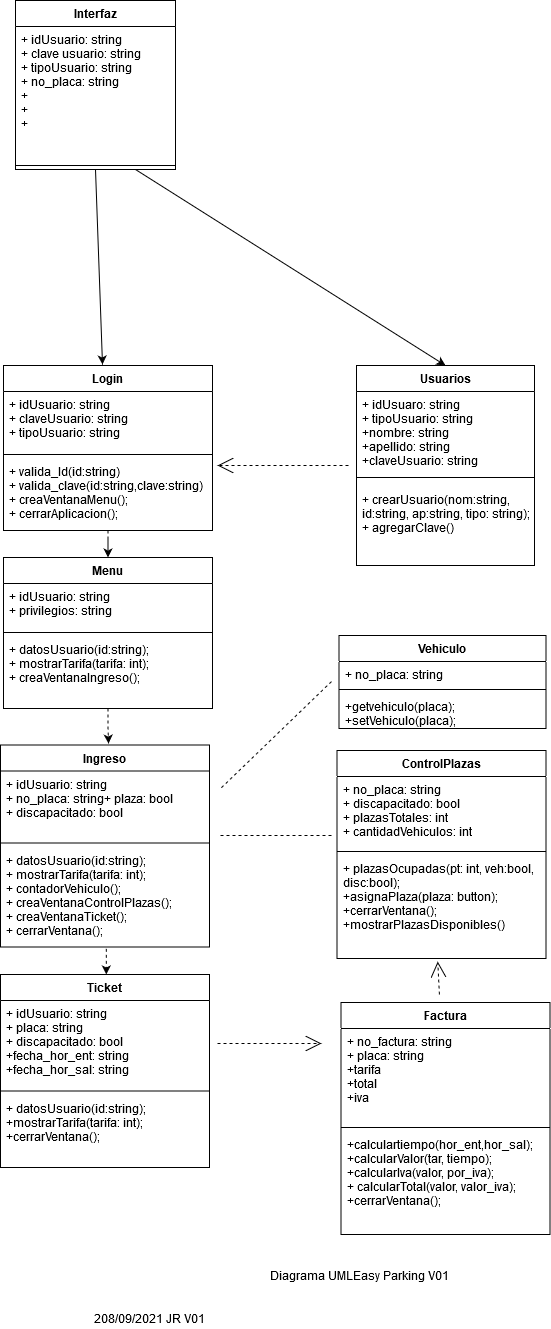

The diagram above was exported from draw.io. Its source (the exported page's mxGraphModel, read from the mxfile embedded in the PNG):
<mxGraphModel dx="1518" dy="2467" grid="0" gridSize="10" guides="1" tooltips="1" connect="1" arrows="1" fold="1" page="1" pageScale="1" pageWidth="1100" pageHeight="1700" math="0" shadow="0">
  <root>
    <mxCell id="0" />
    <mxCell id="1" parent="0" />
    <mxCell id="nlroJeAV5WC0lL1nlKev-11" value="" style="edgeStyle=orthogonalEdgeStyle;rounded=0;orthogonalLoop=1;jettySize=auto;html=1;entryX=0.5;entryY=0;entryDx=0;entryDy=0;dashed=1;" parent="1" source="nlroJeAV5WC0lL1nlKev-1" target="nlroJeAV5WC0lL1nlKev-5" edge="1">
      <mxGeometry relative="1" as="geometry" />
    </mxCell>
    <mxCell id="nlroJeAV5WC0lL1nlKev-1" value="Login" style="swimlane;fontStyle=1;align=center;verticalAlign=top;childLayout=stackLayout;horizontal=1;startSize=26;horizontalStack=0;resizeParent=1;resizeParentMax=0;resizeLast=0;collapsible=1;marginBottom=0;" parent="1" vertex="1">
      <mxGeometry x="134" y="88" width="209" height="165" as="geometry" />
    </mxCell>
    <mxCell id="nlroJeAV5WC0lL1nlKev-2" value="+ idUsuario: string&#10;+ claveUsuario: string&#10;+ tipoUsuario: string&#10;&#10;&#10;" style="text;strokeColor=none;fillColor=none;align=left;verticalAlign=top;spacingLeft=4;spacingRight=4;overflow=hidden;rotatable=0;points=[[0,0.5],[1,0.5]];portConstraint=eastwest;" parent="nlroJeAV5WC0lL1nlKev-1" vertex="1">
      <mxGeometry y="26" width="209" height="59" as="geometry" />
    </mxCell>
    <mxCell id="nlroJeAV5WC0lL1nlKev-3" value="" style="line;strokeWidth=1;fillColor=none;align=left;verticalAlign=middle;spacingTop=-1;spacingLeft=3;spacingRight=3;rotatable=0;labelPosition=right;points=[];portConstraint=eastwest;" parent="nlroJeAV5WC0lL1nlKev-1" vertex="1">
      <mxGeometry y="85" width="209" height="8" as="geometry" />
    </mxCell>
    <mxCell id="nlroJeAV5WC0lL1nlKev-4" value="+ valida_Id(id:string)&#10;+ valida_clave(id:string,clave:string)&#10;+ creaVentanaMenu();&#10;+ cerrarAplicacion();&#10;&#10;" style="text;strokeColor=none;fillColor=none;align=left;verticalAlign=top;spacingLeft=4;spacingRight=4;overflow=hidden;rotatable=0;points=[[0,0.5],[1,0.5]];portConstraint=eastwest;" parent="nlroJeAV5WC0lL1nlKev-1" vertex="1">
      <mxGeometry y="93" width="209" height="72" as="geometry" />
    </mxCell>
    <mxCell id="nlroJeAV5WC0lL1nlKev-17" value="" style="edgeStyle=orthogonalEdgeStyle;rounded=0;orthogonalLoop=1;jettySize=auto;html=1;dashed=1;entryX=0.517;entryY=-0.007;entryDx=0;entryDy=0;entryPerimeter=0;" parent="1" source="nlroJeAV5WC0lL1nlKev-5" target="nlroJeAV5WC0lL1nlKev-12" edge="1">
      <mxGeometry relative="1" as="geometry" />
    </mxCell>
    <mxCell id="nlroJeAV5WC0lL1nlKev-5" value="Menu" style="swimlane;fontStyle=1;align=center;verticalAlign=top;childLayout=stackLayout;horizontal=1;startSize=26;horizontalStack=0;resizeParent=1;resizeParentMax=0;resizeLast=0;collapsible=1;marginBottom=0;" parent="1" vertex="1">
      <mxGeometry x="134" y="280" width="209" height="151" as="geometry" />
    </mxCell>
    <mxCell id="nlroJeAV5WC0lL1nlKev-6" value="+ idUsuario: string&#10;+ privilegios: string&#10;" style="text;strokeColor=none;fillColor=none;align=left;verticalAlign=top;spacingLeft=4;spacingRight=4;overflow=hidden;rotatable=0;points=[[0,0.5],[1,0.5]];portConstraint=eastwest;" parent="nlroJeAV5WC0lL1nlKev-5" vertex="1">
      <mxGeometry y="26" width="209" height="45" as="geometry" />
    </mxCell>
    <mxCell id="nlroJeAV5WC0lL1nlKev-7" value="" style="line;strokeWidth=1;fillColor=none;align=left;verticalAlign=middle;spacingTop=-1;spacingLeft=3;spacingRight=3;rotatable=0;labelPosition=right;points=[];portConstraint=eastwest;" parent="nlroJeAV5WC0lL1nlKev-5" vertex="1">
      <mxGeometry y="71" width="209" height="8" as="geometry" />
    </mxCell>
    <mxCell id="nlroJeAV5WC0lL1nlKev-8" value="+ datosUsuario(id:string);&#10;+ mostrarTarifa(tarifa: int);&#10;+ creaVentanaIngreso();&#10;&#10;&#10;" style="text;strokeColor=none;fillColor=none;align=left;verticalAlign=top;spacingLeft=4;spacingRight=4;overflow=hidden;rotatable=0;points=[[0,0.5],[1,0.5]];portConstraint=eastwest;" parent="nlroJeAV5WC0lL1nlKev-5" vertex="1">
      <mxGeometry y="79" width="209" height="72" as="geometry" />
    </mxCell>
    <mxCell id="nlroJeAV5WC0lL1nlKev-12" value="Ingreso" style="swimlane;fontStyle=1;align=center;verticalAlign=top;childLayout=stackLayout;horizontal=1;startSize=26;horizontalStack=0;resizeParent=1;resizeParentMax=0;resizeLast=0;collapsible=1;marginBottom=0;" parent="1" vertex="1">
      <mxGeometry x="131" y="467.5" width="209" height="202" as="geometry" />
    </mxCell>
    <mxCell id="nlroJeAV5WC0lL1nlKev-13" value="+ idUsuario: string&#10;+ no_placa: string+ plaza: bool&#10;+ discapacitado: bool&#10;&#10;" style="text;strokeColor=none;fillColor=none;align=left;verticalAlign=top;spacingLeft=4;spacingRight=4;overflow=hidden;rotatable=0;points=[[0,0.5],[1,0.5]];portConstraint=eastwest;" parent="nlroJeAV5WC0lL1nlKev-12" vertex="1">
      <mxGeometry y="26" width="209" height="68" as="geometry" />
    </mxCell>
    <mxCell id="nlroJeAV5WC0lL1nlKev-14" value="" style="line;strokeWidth=1;fillColor=none;align=left;verticalAlign=middle;spacingTop=-1;spacingLeft=3;spacingRight=3;rotatable=0;labelPosition=right;points=[];portConstraint=eastwest;" parent="nlroJeAV5WC0lL1nlKev-12" vertex="1">
      <mxGeometry y="94" width="209" height="8" as="geometry" />
    </mxCell>
    <mxCell id="nlroJeAV5WC0lL1nlKev-15" value="+ datosUsuario(id:string);&#10;+ mostrarTarifa(tarifa: int);&#10;+ contadorVehiculo();&#10;+ creaVentanaControlPlazas();&#10;+ creaVentanaTicket();&#10;+ cerrarVentana();&#10;&#10;&#10;&#10;&#10;" style="text;strokeColor=none;fillColor=none;align=left;verticalAlign=top;spacingLeft=4;spacingRight=4;overflow=hidden;rotatable=0;points=[[0,0.5],[1,0.5]];portConstraint=eastwest;" parent="nlroJeAV5WC0lL1nlKev-12" vertex="1">
      <mxGeometry y="102" width="209" height="100" as="geometry" />
    </mxCell>
    <mxCell id="nlroJeAV5WC0lL1nlKev-18" value="Ticket" style="swimlane;fontStyle=1;align=center;verticalAlign=top;childLayout=stackLayout;horizontal=1;startSize=26;horizontalStack=0;resizeParent=1;resizeParentMax=0;resizeLast=0;collapsible=1;marginBottom=0;" parent="1" vertex="1">
      <mxGeometry x="131" y="697" width="209" height="193" as="geometry" />
    </mxCell>
    <mxCell id="nlroJeAV5WC0lL1nlKev-19" value="+ idUsuario: string&#10;+ placa: string&#10;+ discapacitado: bool&#10;+fecha_hor_ent: string&#10;+fecha_hor_sal: string&#10;&#10;&#10;" style="text;strokeColor=none;fillColor=none;align=left;verticalAlign=top;spacingLeft=4;spacingRight=4;overflow=hidden;rotatable=0;points=[[0,0.5],[1,0.5]];portConstraint=eastwest;" parent="nlroJeAV5WC0lL1nlKev-18" vertex="1">
      <mxGeometry y="26" width="209" height="86" as="geometry" />
    </mxCell>
    <mxCell id="nlroJeAV5WC0lL1nlKev-20" value="" style="line;strokeWidth=1;fillColor=none;align=left;verticalAlign=middle;spacingTop=-1;spacingLeft=3;spacingRight=3;rotatable=0;labelPosition=right;points=[];portConstraint=eastwest;" parent="nlroJeAV5WC0lL1nlKev-18" vertex="1">
      <mxGeometry y="112" width="209" height="9" as="geometry" />
    </mxCell>
    <mxCell id="nlroJeAV5WC0lL1nlKev-21" value="+ datosUsuario(id:string);&#10;+mostrarTarifa(tarifa: int);&#10;+cerrarVentana();&#10;&#10;&#10;" style="text;strokeColor=none;fillColor=none;align=left;verticalAlign=top;spacingLeft=4;spacingRight=4;overflow=hidden;rotatable=0;points=[[0,0.5],[1,0.5]];portConstraint=eastwest;" parent="nlroJeAV5WC0lL1nlKev-18" vertex="1">
      <mxGeometry y="121" width="209" height="72" as="geometry" />
    </mxCell>
    <mxCell id="IOOWkEo2ziiSFeRdfN3_-17" style="edgeStyle=none;curved=1;rounded=0;orthogonalLoop=1;jettySize=auto;html=1;entryX=0.482;entryY=1.029;entryDx=0;entryDy=0;entryPerimeter=0;dashed=1;endArrow=open;startSize=14;endSize=14;sourcePerimeterSpacing=8;targetPerimeterSpacing=8;" parent="1" source="nlroJeAV5WC0lL1nlKev-22" target="nlroJeAV5WC0lL1nlKev-31" edge="1">
      <mxGeometry relative="1" as="geometry" />
    </mxCell>
    <mxCell id="nlroJeAV5WC0lL1nlKev-22" value="Factura" style="swimlane;fontStyle=1;align=center;verticalAlign=top;childLayout=stackLayout;horizontal=1;startSize=26;horizontalStack=0;resizeParent=1;resizeParentMax=0;resizeLast=0;collapsible=1;marginBottom=0;" parent="1" vertex="1">
      <mxGeometry x="471.5" y="725" width="209" height="232" as="geometry" />
    </mxCell>
    <mxCell id="nlroJeAV5WC0lL1nlKev-23" value="+ no_factura: string&#10;+ placa: string&#10;+tarifa&#10;+total&#10;+iva&#10;" style="text;strokeColor=none;fillColor=none;align=left;verticalAlign=top;spacingLeft=4;spacingRight=4;overflow=hidden;rotatable=0;points=[[0,0.5],[1,0.5]];portConstraint=eastwest;" parent="nlroJeAV5WC0lL1nlKev-22" vertex="1">
      <mxGeometry y="26" width="209" height="95" as="geometry" />
    </mxCell>
    <mxCell id="nlroJeAV5WC0lL1nlKev-24" value="" style="line;strokeWidth=1;fillColor=none;align=left;verticalAlign=middle;spacingTop=-1;spacingLeft=3;spacingRight=3;rotatable=0;labelPosition=right;points=[];portConstraint=eastwest;" parent="nlroJeAV5WC0lL1nlKev-22" vertex="1">
      <mxGeometry y="121" width="209" height="8" as="geometry" />
    </mxCell>
    <mxCell id="nlroJeAV5WC0lL1nlKev-25" value="+calculartiempo(hor_ent,hor_sal);&#10;+calcularValor(tar, tiempo);&#10;+calcularIva(valor, por_iva);&#10;+ calcularTotal(valor, valor_iva);&#10;+cerrarVentana();&#10;" style="text;strokeColor=none;fillColor=none;align=left;verticalAlign=top;spacingLeft=4;spacingRight=4;overflow=hidden;rotatable=0;points=[[0,0.5],[1,0.5]];portConstraint=eastwest;" parent="nlroJeAV5WC0lL1nlKev-22" vertex="1">
      <mxGeometry y="129" width="209" height="103" as="geometry" />
    </mxCell>
    <mxCell id="nlroJeAV5WC0lL1nlKev-27" value="" style="edgeStyle=orthogonalEdgeStyle;rounded=0;orthogonalLoop=1;jettySize=auto;html=1;dashed=1;exitX=0.506;exitY=1.018;exitDx=0;exitDy=0;exitPerimeter=0;" parent="1" source="nlroJeAV5WC0lL1nlKev-15" target="nlroJeAV5WC0lL1nlKev-18" edge="1">
      <mxGeometry relative="1" as="geometry">
        <Array as="points">
          <mxPoint x="236" y="673" />
          <mxPoint x="236" y="673" />
        </Array>
      </mxGeometry>
    </mxCell>
    <mxCell id="IOOWkEo2ziiSFeRdfN3_-7" style="edgeStyle=none;curved=1;rounded=0;orthogonalLoop=1;jettySize=auto;html=1;dashed=1;endArrow=none;startSize=14;endSize=14;sourcePerimeterSpacing=8;targetPerimeterSpacing=8;endFill=0;" parent="1" edge="1">
      <mxGeometry relative="1" as="geometry">
        <mxPoint x="464" y="558" as="targetPoint" />
        <mxPoint x="351" y="558" as="sourcePoint" />
        <Array as="points" />
      </mxGeometry>
    </mxCell>
    <mxCell id="nlroJeAV5WC0lL1nlKev-28" value="ControlPlazas" style="swimlane;fontStyle=1;align=center;verticalAlign=top;childLayout=stackLayout;horizontal=1;startSize=26;horizontalStack=0;resizeParent=1;resizeParentMax=0;resizeLast=0;collapsible=1;marginBottom=0;" parent="1" vertex="1">
      <mxGeometry x="467.5" y="473" width="209" height="208" as="geometry" />
    </mxCell>
    <mxCell id="nlroJeAV5WC0lL1nlKev-29" value="+ no_placa: string&#10;+ discapacitado: bool&#10;+ plazasTotales: int&#10;+ cantidadVehiculos: int&#10;&#10;" style="text;strokeColor=none;fillColor=none;align=left;verticalAlign=top;spacingLeft=4;spacingRight=4;overflow=hidden;rotatable=0;points=[[0,0.5],[1,0.5]];portConstraint=eastwest;" parent="nlroJeAV5WC0lL1nlKev-28" vertex="1">
      <mxGeometry y="26" width="209" height="71" as="geometry" />
    </mxCell>
    <mxCell id="nlroJeAV5WC0lL1nlKev-30" value="" style="line;strokeWidth=1;fillColor=none;align=left;verticalAlign=middle;spacingTop=-1;spacingLeft=3;spacingRight=3;rotatable=0;labelPosition=right;points=[];portConstraint=eastwest;" parent="nlroJeAV5WC0lL1nlKev-28" vertex="1">
      <mxGeometry y="97" width="209" height="8" as="geometry" />
    </mxCell>
    <mxCell id="nlroJeAV5WC0lL1nlKev-31" value="+ plazasOcupadas(pt: int, veh:bool,&#10;disc:bool);&#10;+asignaPlaza(plaza: button);&#10;+cerrarVentana();&#10;+mostrarPlazasDisponibles()&#10;&#10;&#10;&#10;&#10;&#10;&#10;" style="text;strokeColor=none;fillColor=none;align=left;verticalAlign=top;spacingLeft=4;spacingRight=4;overflow=hidden;rotatable=0;points=[[0,0.5],[1,0.5]];portConstraint=eastwest;" parent="nlroJeAV5WC0lL1nlKev-28" vertex="1">
      <mxGeometry y="105" width="209" height="103" as="geometry" />
    </mxCell>
    <mxCell id="IOOWkEo2ziiSFeRdfN3_-6" style="edgeStyle=none;curved=1;rounded=0;orthogonalLoop=1;jettySize=auto;html=1;endArrow=open;startSize=14;endSize=14;sourcePerimeterSpacing=8;targetPerimeterSpacing=8;dashed=1;" parent="1" source="IOOWkEo2ziiSFeRdfN3_-1" edge="1">
      <mxGeometry relative="1" as="geometry">
        <mxPoint x="348" y="188" as="targetPoint" />
      </mxGeometry>
    </mxCell>
    <mxCell id="IOOWkEo2ziiSFeRdfN3_-1" value="Usuarios" style="swimlane;fontStyle=1;align=center;verticalAlign=top;childLayout=stackLayout;horizontal=1;startSize=26;horizontalStack=0;resizeParent=1;resizeParentMax=0;resizeLast=0;collapsible=1;marginBottom=0;hachureGap=4;pointerEvents=0;" parent="1" vertex="1">
      <mxGeometry x="487" y="88" width="178" height="200" as="geometry" />
    </mxCell>
    <mxCell id="IOOWkEo2ziiSFeRdfN3_-2" value="+ idUsuaro: string&#10;+ tipoUsuario: string&#10;+nombre: string&#10;+apellido: string&#10;+claveUsuario: string " style="text;strokeColor=none;fillColor=none;align=left;verticalAlign=top;spacingLeft=4;spacingRight=4;overflow=hidden;rotatable=0;points=[[0,0.5],[1,0.5]];portConstraint=eastwest;" parent="IOOWkEo2ziiSFeRdfN3_-1" vertex="1">
      <mxGeometry y="26" width="178" height="77" as="geometry" />
    </mxCell>
    <mxCell id="IOOWkEo2ziiSFeRdfN3_-3" value="" style="line;strokeWidth=1;fillColor=none;align=left;verticalAlign=middle;spacingTop=-1;spacingLeft=3;spacingRight=3;rotatable=0;labelPosition=right;points=[];portConstraint=eastwest;" parent="IOOWkEo2ziiSFeRdfN3_-1" vertex="1">
      <mxGeometry y="103" width="178" height="18" as="geometry" />
    </mxCell>
    <mxCell id="IOOWkEo2ziiSFeRdfN3_-4" value="+ crearUsuario(nom:string,&#10;id:string, ap:string, tipo: string);&#10;+ agregarClave()&#10;" style="text;strokeColor=none;fillColor=none;align=left;verticalAlign=top;spacingLeft=4;spacingRight=4;overflow=hidden;rotatable=0;points=[[0,0.5],[1,0.5]];portConstraint=eastwest;" parent="IOOWkEo2ziiSFeRdfN3_-1" vertex="1">
      <mxGeometry y="121" width="178" height="79" as="geometry" />
    </mxCell>
    <mxCell id="IOOWkEo2ziiSFeRdfN3_-8" style="edgeStyle=none;curved=1;rounded=0;orthogonalLoop=1;jettySize=auto;html=1;dashed=1;endArrow=open;startSize=14;endSize=14;sourcePerimeterSpacing=8;targetPerimeterSpacing=8;" parent="1" source="nlroJeAV5WC0lL1nlKev-19" edge="1">
      <mxGeometry relative="1" as="geometry">
        <mxPoint x="452" y="766" as="targetPoint" />
      </mxGeometry>
    </mxCell>
    <mxCell id="IOOWkEo2ziiSFeRdfN3_-11" value="Diagrama UMLEasy Parking V01" style="text;html=1;strokeColor=none;fillColor=none;align=center;verticalAlign=middle;whiteSpace=wrap;rounded=0;hachureGap=4;pointerEvents=0;" parent="1" vertex="1">
      <mxGeometry x="340" y="988" width="300" height="20" as="geometry" />
    </mxCell>
    <mxCell id="IOOWkEo2ziiSFeRdfN3_-12" value="208/09/2021 JR V01" style="text;html=1;strokeColor=none;fillColor=none;align=center;verticalAlign=middle;whiteSpace=wrap;rounded=0;hachureGap=4;pointerEvents=0;" parent="1" vertex="1">
      <mxGeometry x="206" y="1031" width="149" height="20" as="geometry" />
    </mxCell>
    <mxCell id="IOOWkEo2ziiSFeRdfN3_-22" value="" style="edgeStyle=none;curved=1;rounded=0;orthogonalLoop=1;jettySize=auto;html=1;dashed=1;endArrow=none;endFill=0;startSize=14;endSize=14;sourcePerimeterSpacing=8;targetPerimeterSpacing=8;" parent="1" edge="1">
      <mxGeometry relative="1" as="geometry">
        <mxPoint x="462" y="404" as="sourcePoint" />
        <mxPoint x="350" y="512" as="targetPoint" />
      </mxGeometry>
    </mxCell>
    <mxCell id="IOOWkEo2ziiSFeRdfN3_-18" value="Vehiculo" style="swimlane;fontStyle=1;align=center;verticalAlign=top;childLayout=stackLayout;horizontal=1;startSize=26;horizontalStack=0;resizeParent=1;resizeParentMax=0;resizeLast=0;collapsible=1;marginBottom=0;hachureGap=4;pointerEvents=0;" parent="1" vertex="1">
      <mxGeometry x="469.5" y="358" width="207" height="93" as="geometry" />
    </mxCell>
    <mxCell id="IOOWkEo2ziiSFeRdfN3_-19" value="+ no_placa: string" style="text;strokeColor=none;fillColor=none;align=left;verticalAlign=top;spacingLeft=4;spacingRight=4;overflow=hidden;rotatable=0;points=[[0,0.5],[1,0.5]];portConstraint=eastwest;" parent="IOOWkEo2ziiSFeRdfN3_-18" vertex="1">
      <mxGeometry y="26" width="207" height="24" as="geometry" />
    </mxCell>
    <mxCell id="IOOWkEo2ziiSFeRdfN3_-20" value="" style="line;strokeWidth=1;fillColor=none;align=left;verticalAlign=middle;spacingTop=-1;spacingLeft=3;spacingRight=3;rotatable=0;labelPosition=right;points=[];portConstraint=eastwest;" parent="IOOWkEo2ziiSFeRdfN3_-18" vertex="1">
      <mxGeometry y="50" width="207" height="8" as="geometry" />
    </mxCell>
    <mxCell id="IOOWkEo2ziiSFeRdfN3_-27" value="+getvehiculo(placa);&#10;+setVehiculo(placa);&#10;" style="text;strokeColor=none;fillColor=none;align=left;verticalAlign=top;spacingLeft=4;spacingRight=4;overflow=hidden;rotatable=0;points=[[0,0.5],[1,0.5]];portConstraint=eastwest;" parent="IOOWkEo2ziiSFeRdfN3_-18" vertex="1">
      <mxGeometry y="58" width="207" height="35" as="geometry" />
    </mxCell>
    <mxCell id="agGds868aB_IpM1259KP-1" style="rounded=0;orthogonalLoop=1;jettySize=auto;html=1;exitX=0.5;exitY=1;exitDx=0;exitDy=0;" edge="1" parent="1" source="IOOWkEo2ziiSFeRdfN3_-29">
      <mxGeometry relative="1" as="geometry">
        <mxPoint x="233" y="87" as="targetPoint" />
      </mxGeometry>
    </mxCell>
    <mxCell id="agGds868aB_IpM1259KP-2" style="edgeStyle=none;rounded=0;orthogonalLoop=1;jettySize=auto;html=1;exitX=0.75;exitY=1;exitDx=0;exitDy=0;entryX=0.5;entryY=0;entryDx=0;entryDy=0;" edge="1" parent="1" source="IOOWkEo2ziiSFeRdfN3_-29" target="IOOWkEo2ziiSFeRdfN3_-1">
      <mxGeometry relative="1" as="geometry" />
    </mxCell>
    <mxCell id="IOOWkEo2ziiSFeRdfN3_-29" value="Interfaz" style="swimlane;fontStyle=1;align=center;verticalAlign=top;childLayout=stackLayout;horizontal=1;startSize=26;horizontalStack=0;resizeParent=1;resizeParentMax=0;resizeLast=0;collapsible=1;marginBottom=0;hachureGap=4;pointerEvents=0;" parent="1" vertex="1">
      <mxGeometry x="146" y="-277" width="160" height="169" as="geometry" />
    </mxCell>
    <mxCell id="IOOWkEo2ziiSFeRdfN3_-30" value="+ idUsuario: string&#10;+ clave usuario: string&#10;+ tipoUsuario: string&#10;+ no_placa: string&#10;+&#10;+&#10;+&#10; &#10;&#10;&#10;" style="text;strokeColor=none;fillColor=none;align=left;verticalAlign=top;spacingLeft=4;spacingRight=4;overflow=hidden;rotatable=0;points=[[0,0.5],[1,0.5]];portConstraint=eastwest;" parent="IOOWkEo2ziiSFeRdfN3_-29" vertex="1">
      <mxGeometry y="26" width="160" height="135" as="geometry" />
    </mxCell>
    <mxCell id="IOOWkEo2ziiSFeRdfN3_-31" value="" style="line;strokeWidth=1;fillColor=none;align=left;verticalAlign=middle;spacingTop=-1;spacingLeft=3;spacingRight=3;rotatable=0;labelPosition=right;points=[];portConstraint=eastwest;" parent="IOOWkEo2ziiSFeRdfN3_-29" vertex="1">
      <mxGeometry y="161" width="160" height="8" as="geometry" />
    </mxCell>
  </root>
</mxGraphModel>